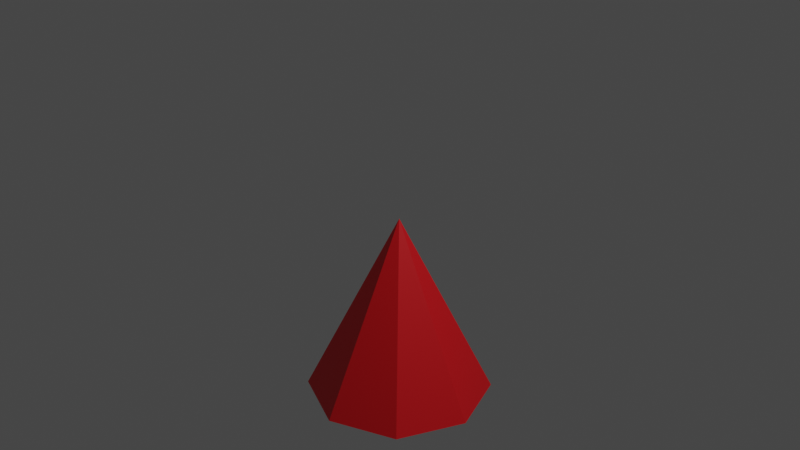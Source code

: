 # Source: arrowhead.blend  (saved by Blender 2.82.7; exported with 4.5.12 LTS)
import bpy
from mathutils import Matrix  # noqa: F401  (used for matrix-valued properties, if any)

bpy.ops.wm.read_factory_settings(use_empty=True)
scene = bpy.context.scene
scene.name = 'Scene'

# ---- collections
col_collection = bpy.data.collections.new('Collection'); scene.collection.children.link(col_collection)

# ---- materials (node trees are filled in below, after node groups)
mat_arrowcolor = bpy.data.materials.new('ArrowColor')
mat_arrowcolor.use_transparent_shadow = False

# ---- material node trees
mat_arrowcolor.use_nodes = True; mat_arrowcolor.node_tree.nodes.clear()
_N = mat_arrowcolor.node_tree.nodes; _L = mat_arrowcolor.node_tree.links
n0 = _N.new('ShaderNodeOutputMaterial'); n0.name = 'Material Output'; n0.location = (300, 300)
n1 = _N.new('ShaderNodeBsdfPrincipled'); n1.name = 'Principled BSDF'; n1.location = (10, 300)
n1.distribution = 'GGX'
n1.subsurface_method = 'BURLEY'
n1.inputs[0].default_value = (0.8, 0.006135, 0.01228, 1.0)
n1.inputs[3].default_value = 1.45
n1.inputs[27].default_value = (0.0, 0.0, 0.0, 1.0)
n1.inputs[28].default_value = 1.0
_L.new(n1.outputs[0], n0.inputs[0])
n0.is_active_output = True

# ---- world
world_world = bpy.data.worlds.new('World'); scene.world = world_world
world_world.use_nodes = True; world_world.node_tree.nodes.clear()
_N = world_world.node_tree.nodes; _L = world_world.node_tree.links
n0 = _N.new('ShaderNodeOutputWorld'); n0.name = 'World Output'; n0.location = (300, 300)
n1 = _N.new('ShaderNodeBackground'); n1.name = 'Background'; n1.location = (10, 300)
n1.inputs[0].default_value = (0.05088, 0.05088, 0.05088, 1.0)
_L.new(n1.outputs[0], n0.inputs[0])
n0.is_active_output = True
world_world.color = (0.05088, 0.05088, 0.05088)
world_world.use_sun_shadow = False
world_world.sun_shadow_jitter_overblur = 0.0

# ---- cameras
cam_camera = bpy.data.cameras.new('Camera')
cam_camera.clip_end = 100.0
cam_camera.ortho_scale = 7.314

# ---- lights
light_light = bpy.data.lights.new('Light', 'POINT')
light_light.transmission_factor = 0.0
light_light.energy = 1000.0
light_light.shadow_soft_size = 0.1
light_light.shadow_maximum_resolution = 0.006
light_light.use_absolute_resolution = True

# ---- meshes
me_cone_001 = bpy.data.meshes.new('Cone.001')
me_cone_001.from_pydata([(0.0, 1.0, -2.0), (0.7071, 0.7071, -2.0), (1.0, -4.371e-08, -2.0), (0.7071, -0.7071, -2.0), (-8.742e-08, -1.0, -2.0), (-0.7071, -0.7071, -2.0), (-1.0, 1.192e-08, -2.0), (-0.7071, 0.7071, -2.0), (0.0, 0.0, 0.0)], [], [(0, 8, 1), (1, 8, 2), (2, 8, 3), (3, 8, 4), (4, 8, 5), (5, 8, 6), (6, 8, 7), (7, 8, 0), (0, 1, 2, 3, 4, 5, 6, 7)])
_uv = me_cone_001.uv_layers.new(name='UVMap')
_uv.uv.foreach_set('vector', [0.25, 0.49, 0.25, 0.25, 0.4197, 0.4197, 0.4197, 0.4197, 0.25, 0.25, 0.49, 0.25, 0.49, 0.25, 0.25, 0.25, 0.4197, 0.08029, 0.4197, 0.08029, 0.25, 0.25, 0.25, 0.01, 0.25, 0.01, 0.25, 0.25, 0.08029, 0.08029, 0.08029, 0.08029, 0.25, 0.25, 0.01, 0.25, 0.01, 0.25, 0.25, 0.25, 0.08029, 0.4197, 0.08029, 0.4197, 0.25, 0.25, 0.25, 0.49, 0.75, 0.49, 0.9197, 0.4197, 0.99, 0.25, 0.9197, 0.08029, 0.75, 0.01, 0.5803, 0.08029, 0.51, 0.25, 0.5803, 0.4197])
me_cone_001.materials.append(mat_arrowcolor)
me_cone_001.use_remesh_fix_poles = True
me_cone_001.use_remesh_preserve_attributes = False
me_cone_001.use_mirror_vertex_groups = False
me_cone_001.update()

# ---- objects
ob_light = bpy.data.objects.new('Light', light_light)
ob_camera = bpy.data.objects.new('Camera', cam_camera)
ob_cone = bpy.data.objects.new('Cone', me_cone_001)

# ---- transforms, parenting, visibility, modifiers, constraints
ob_light.location = (4.076, 1.005, 5.904)
ob_light.rotation_euler = (0.6503, 0.05522, 1.866)
ob_light.lock_rotations_4d = False
ob_light.empty_display_type = 'ARROWS'
ob_light.color = (0.0, 0.0, 0.0, 0.0)
ob_light.lineart.crease_threshold = 0.0
ob_camera.location = (7.359, -6.926, 4.958)
ob_camera.rotation_euler = (1.109, 0.0, 0.8149)
ob_camera.lock_rotations_4d = False
ob_camera.empty_display_type = 'ARROWS'
ob_camera.color = (0.0, 0.0, 0.0, 0.0)
ob_camera.display_type = 'WIRE'
ob_camera.lineart.crease_threshold = 0.0
ob_cone.location = (0.0, 0.0, 0.0)
ob_cone.lineart.crease_threshold = 0.0

# ---- collection membership
col_collection.objects.link(ob_light)
col_collection.objects.link(ob_camera)
col_collection.objects.link(ob_cone)

# ---- scene / render settings (as saved in the file)
scene.camera = ob_camera
scene.frame_start = 1; scene.frame_end = 250; scene.frame_set(1)
scene.render.engine = 'BLENDER_EEVEE_NEXT'
scene.cycles.use_denoising = False
scene.cycles.samples = 128
scene.cycles.sampling_pattern = 'TABULATED_SOBOL'
scene.cycles.use_adaptive_sampling = False
scene.cycles.use_light_tree = False
scene.view_settings.view_transform = 'Filmic'
bpy.context.view_layer.update()
